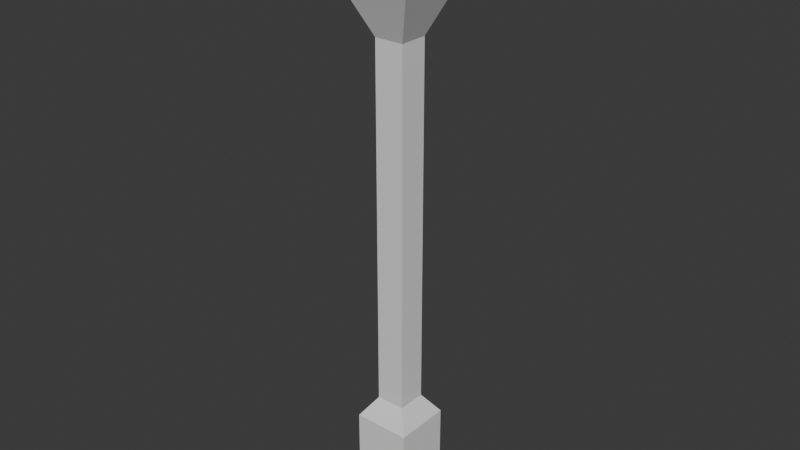 # Source: Lamppost.blend  (saved by Blender 4.3.34; exported with 4.5.12 LTS)
import bpy
from mathutils import Matrix  # noqa: F401  (used for matrix-valued properties, if any)

bpy.ops.wm.read_factory_settings(use_empty=True)
scene = bpy.context.scene
scene.name = 'Scene'

# ---- collections
col_collection = bpy.data.collections.new('Collection'); scene.collection.children.link(col_collection)

# ---- materials (node trees are filled in below, after node groups)
mat_material_001 = bpy.data.materials.new('Material.001')
mat_material_002 = bpy.data.materials.new('Material.002')

# ---- material node trees
mat_material_001.use_nodes = True; mat_material_001.node_tree.nodes.clear()
_N = mat_material_001.node_tree.nodes; _L = mat_material_001.node_tree.links
n0 = _N.new('ShaderNodeBsdfPrincipled'); n0.name = 'Principled BSDF'; n0.location = (10, 300)
n1 = _N.new('ShaderNodeOutputMaterial'); n1.name = 'Material Output'; n1.location = (300, 300)
_L.new(n0.outputs[0], n1.inputs[0])
n1.is_active_output = True
mat_material_002.use_nodes = True; mat_material_002.node_tree.nodes.clear()
_N = mat_material_002.node_tree.nodes; _L = mat_material_002.node_tree.links
n0 = _N.new('ShaderNodeBsdfPrincipled'); n0.name = 'Principled BSDF'; n0.location = (10, 300)
n1 = _N.new('ShaderNodeOutputMaterial'); n1.name = 'Material Output'; n1.location = (300, 300)
_L.new(n0.outputs[0], n1.inputs[0])
n1.is_active_output = True

# ---- world
world_world = bpy.data.worlds.new('World'); scene.world = world_world
world_world.use_nodes = True; world_world.node_tree.nodes.clear()
_N = world_world.node_tree.nodes; _L = world_world.node_tree.links
n0 = _N.new('ShaderNodeOutputWorld'); n0.name = 'World Output'; n0.location = (300, 300)
n1 = _N.new('ShaderNodeBackground'); n1.name = 'Background'; n1.location = (10, 300)
n1.inputs[0].default_value = (0.05088, 0.05088, 0.05088, 1.0)
_L.new(n1.outputs[0], n0.inputs[0])
n0.is_active_output = True
world_world.color = (0.05088, 0.05088, 0.05088)
world_world.sun_shadow_jitter_overblur = 0.0

# ---- meshes
me_cube_001 = bpy.data.meshes.new('Cube.001')
me_cube_001.from_pydata([(-0.1553, -0.1553, 1.119), (-0.1553, -0.1553, 4.989), (-0.1553, 0.1553, 1.119), (-0.1553, 0.1553, 4.989), (0.1553, -0.1553, 1.119), (0.1553, -0.1553, 4.989), (0.1553, 0.1553, 1.119), (0.1553, 0.1553, 4.989), (-0.4328, -0.4328, 5.626), (-0.4328, 0.4328, 5.626), (0.4328, -0.4328, 5.626), (0.4328, 0.4328, 5.626), (-0.1359, -0.1359, 6.345), (-0.1359, 0.1359, 6.345), (0.1359, -0.1359, 6.345), (0.1359, 0.1359, 6.345), (-0.3034, -0.3034, 0.9062), (-0.3034, 0.3034, 0.9062), (0.3034, -0.3034, 0.9062), (0.3034, 0.3034, 0.9062), (-0.3034, -0.3034, -0.1063), (-0.3034, 0.3034, -0.1063), (0.3034, -0.3034, -0.1063), (0.3034, 0.3034, -0.1063)], [], [(0, 1, 3, 2), (2, 3, 7, 6), (6, 7, 5, 4), (4, 5, 1, 0), (6, 4, 18, 19), (7, 3, 9, 11), (10, 11, 15, 14), (5, 7, 11, 10), (3, 1, 8, 9), (1, 5, 10, 8), (15, 13, 12, 14), (9, 8, 12, 13), (8, 10, 14, 12), (11, 9, 13, 15), (18, 16, 20, 22), (4, 0, 16, 18), (2, 6, 19, 17), (0, 2, 17, 16), (17, 19, 23, 21), (19, 18, 22, 23), (16, 17, 21, 20)])
me_cube_001.polygons.foreach_set('material_index', [1, 1, 1, 1, 1, 0, 1, 0, 0, 0, 1, 1, 1, 1, 1, 1, 1, 1, 1, 1, 1])
_uv = me_cube_001.uv_layers.new(name='UVMap')
_uv.uv.foreach_set('vector', [0.375, 0.0, 0.625, 0.0, 0.625, 0.25, 0.375, 0.25, 0.375, 0.25, 0.625, 0.25, 0.625, 0.5, 0.375, 0.5, 0.375, 0.5, 0.625, 0.5, 0.625, 0.75, 0.375, 0.75, 0.375, 0.75, 0.625, 0.75, 0.625, 1.0, 0.375, 1.0, 0.375, 0.5, 0.375, 0.75, 0.375, 0.75, 0.375, 0.5, 0.625, 0.5, 0.625, 0.25, 0.625, 0.25, 0.625, 0.5, 0.625, 0.75, 0.625, 0.5, 0.625, 0.5, 0.625, 0.75, 0.625, 0.75, 0.625, 0.5, 0.625, 0.5, 0.625, 0.75, 0.625, 0.25, 0.625, 0.0, 0.625, 0.0, 0.625, 0.25, 0.625, 1.0, 0.625, 0.75, 0.625, 0.75, 0.625, 1.0, 0.625, 0.5, 0.875, 0.5, 0.875, 0.75, 0.625, 0.75, 0.625, 0.25, 0.625, 0.0, 0.625, 0.0, 0.625, 0.25, 0.625, 1.0, 0.625, 0.75, 0.625, 0.75, 0.625, 1.0, 0.625, 0.5, 0.625, 0.25, 0.625, 0.25, 0.625, 0.5, 0.375, 0.75, 0.375, 1.0, 0.375, 1.0, 0.375, 0.75, 0.375, 0.75, 0.375, 1.0, 0.375, 1.0, 0.375, 0.75, 0.375, 0.25, 0.375, 0.5, 0.375, 0.5, 0.375, 0.25, 0.375, 0.0, 0.375, 0.25, 0.375, 0.25, 0.375, 0.0, 0.375, 0.25, 0.375, 0.5, 0.375, 0.5, 0.375, 0.25, 0.375, 0.5, 0.375, 0.75, 0.375, 0.75, 0.375, 0.5, 0.375, 0.0, 0.375, 0.25, 0.375, 0.25, 0.375, 0.0])
me_cube_001.materials.append(mat_material_001)
me_cube_001.materials.append(mat_material_002)
me_cube_001.update()

# ---- objects
ob_cube = bpy.data.objects.new('Cube', me_cube_001)

# ---- transforms, parenting, visibility, modifiers, constraints
ob_cube.location = (0.0, 0.0, 0.0)

# ---- collection membership
col_collection.objects.link(ob_cube)

# ---- scene / render settings (as saved in the file)
scene.frame_start = 1; scene.frame_end = 250; scene.frame_set(1)
scene.render.engine = 'BLENDER_EEVEE_NEXT'
bpy.context.view_layer.update()

# ---- added for rendering (the .blend has no active camera and no usable light): camera, sun
cam_auto = bpy.data.cameras.new('AutoCamera')
cam_auto.lens = 50.0
cam_auto.sensor_width = 36.0
cam_auto.clip_end = 1000.0
ob_auto_camera = bpy.data.objects.new('AutoCamera', cam_auto)
scene.collection.objects.link(ob_auto_camera)
ob_auto_camera.location = (6.07511, -7.29013, 7.97927)
ob_auto_camera.rotation_euler = (1.09748, -7.21219e-08, 0.694738)
scene.camera = ob_auto_camera
light_auto_sun = bpy.data.lights.new('AutoSun', 'SUN')
light_auto_sun.energy = 3.0
light_auto_sun.angle = 0.0523599
ob_auto_sun = bpy.data.objects.new('AutoSun', light_auto_sun)
scene.collection.objects.link(ob_auto_sun)
ob_auto_sun.rotation_euler = (0.872665, 0.174533, 0.523599)
bpy.context.view_layer.update()

